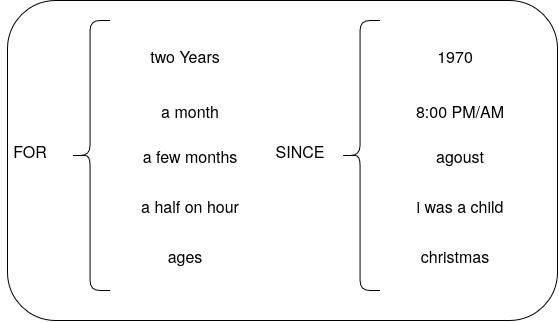

The diagram above was exported from draw.io. Its source (the exported page's mxGraphModel, read from the mxfile embedded in the PNG):
<mxGraphModel dx="746" dy="817" grid="1" gridSize="10" guides="1" tooltips="1" connect="1" arrows="1" fold="1" page="1" pageScale="1" pageWidth="850" pageHeight="1100" math="0" shadow="0">
  <root>
    <mxCell id="0" />
    <mxCell id="1" parent="0" />
    <mxCell id="IIfNlx_4yWhHf3YI2lSH-24" parent="1" style="rounded=1;whiteSpace=wrap;html=1;" value="" vertex="1">
      <mxGeometry height="320" width="550" x="180" y="790" as="geometry" />
    </mxCell>
    <mxCell id="IIfNlx_4yWhHf3YI2lSH-7" parent="1" style="shape=curlyBracket;whiteSpace=wrap;html=1;rounded=1;labelPosition=left;verticalLabelPosition=middle;align=right;verticalAlign=middle;" value="" vertex="1">
      <mxGeometry height="270" width="40" x="242.5" y="810" as="geometry" />
    </mxCell>
    <mxCell id="IIfNlx_4yWhHf3YI2lSH-8" parent="1" style="text;html=1;whiteSpace=wrap;strokeColor=none;fillColor=none;align=center;verticalAlign=middle;rounded=0;fontSize=16;" value="FOR" vertex="1">
      <mxGeometry height="30" width="60" x="172.5" y="925" as="geometry" />
    </mxCell>
    <mxCell id="IIfNlx_4yWhHf3YI2lSH-9" parent="1" style="text;html=1;whiteSpace=wrap;strokeColor=none;fillColor=none;align=center;verticalAlign=middle;rounded=0;fontSize=16;" value="two Years" vertex="1">
      <mxGeometry height="30" width="170" x="272.5" y="830" as="geometry" />
    </mxCell>
    <mxCell id="IIfNlx_4yWhHf3YI2lSH-10" parent="1" style="text;html=1;whiteSpace=wrap;strokeColor=none;fillColor=none;align=center;verticalAlign=middle;rounded=0;fontSize=16;" value="a month" vertex="1">
      <mxGeometry height="30" width="170" x="277.5" y="885" as="geometry" />
    </mxCell>
    <mxCell id="IIfNlx_4yWhHf3YI2lSH-11" parent="1" style="text;html=1;whiteSpace=wrap;strokeColor=none;fillColor=none;align=center;verticalAlign=middle;rounded=0;fontSize=16;" value="a few months" vertex="1">
      <mxGeometry height="30" width="170" x="277.5" y="930" as="geometry" />
    </mxCell>
    <mxCell id="IIfNlx_4yWhHf3YI2lSH-12" parent="1" style="text;html=1;whiteSpace=wrap;strokeColor=none;fillColor=none;align=center;verticalAlign=middle;rounded=0;fontSize=16;" value="ages" vertex="1">
      <mxGeometry height="30" width="170" x="272.5" y="1030" as="geometry" />
    </mxCell>
    <mxCell id="IIfNlx_4yWhHf3YI2lSH-13" parent="1" style="text;html=1;whiteSpace=wrap;strokeColor=none;fillColor=none;align=center;verticalAlign=middle;rounded=0;fontSize=16;" value="a half on hour" vertex="1">
      <mxGeometry height="30" width="170" x="277.5" y="980" as="geometry" />
    </mxCell>
    <mxCell id="IIfNlx_4yWhHf3YI2lSH-16" parent="1" style="shape=curlyBracket;whiteSpace=wrap;html=1;rounded=1;labelPosition=left;verticalLabelPosition=middle;align=right;verticalAlign=middle;" value="" vertex="1">
      <mxGeometry height="270" width="40" x="512.5" y="810" as="geometry" />
    </mxCell>
    <mxCell id="IIfNlx_4yWhHf3YI2lSH-17" parent="1" style="text;html=1;whiteSpace=wrap;strokeColor=none;fillColor=none;align=center;verticalAlign=middle;rounded=0;fontSize=16;" value="SINCE" vertex="1">
      <mxGeometry height="30" width="60" x="442.5" y="925" as="geometry" />
    </mxCell>
    <mxCell id="IIfNlx_4yWhHf3YI2lSH-18" parent="1" style="text;html=1;whiteSpace=wrap;strokeColor=none;fillColor=none;align=center;verticalAlign=middle;rounded=0;fontSize=16;" value="1970" vertex="1">
      <mxGeometry height="30" width="170" x="542.5" y="830" as="geometry" />
    </mxCell>
    <mxCell id="IIfNlx_4yWhHf3YI2lSH-19" parent="1" style="text;html=1;whiteSpace=wrap;strokeColor=none;fillColor=none;align=center;verticalAlign=middle;rounded=0;fontSize=16;" value="8:00 PM/AM" vertex="1">
      <mxGeometry height="30" width="170" x="547.5" y="885" as="geometry" />
    </mxCell>
    <mxCell id="IIfNlx_4yWhHf3YI2lSH-20" parent="1" style="text;html=1;whiteSpace=wrap;strokeColor=none;fillColor=none;align=center;verticalAlign=middle;rounded=0;fontSize=16;" value="agoust" vertex="1">
      <mxGeometry height="30" width="170" x="547.5" y="930" as="geometry" />
    </mxCell>
    <mxCell id="IIfNlx_4yWhHf3YI2lSH-21" parent="1" style="text;html=1;whiteSpace=wrap;strokeColor=none;fillColor=none;align=center;verticalAlign=middle;rounded=0;fontSize=16;" value="christmas" vertex="1">
      <mxGeometry height="30" width="170" x="542.5" y="1030" as="geometry" />
    </mxCell>
    <mxCell id="IIfNlx_4yWhHf3YI2lSH-22" parent="1" style="text;html=1;whiteSpace=wrap;strokeColor=none;fillColor=none;align=center;verticalAlign=middle;rounded=0;fontSize=16;" value="i was a child" vertex="1">
      <mxGeometry height="30" width="170" x="547.5" y="980" as="geometry" />
    </mxCell>
  </root>
</mxGraphModel>